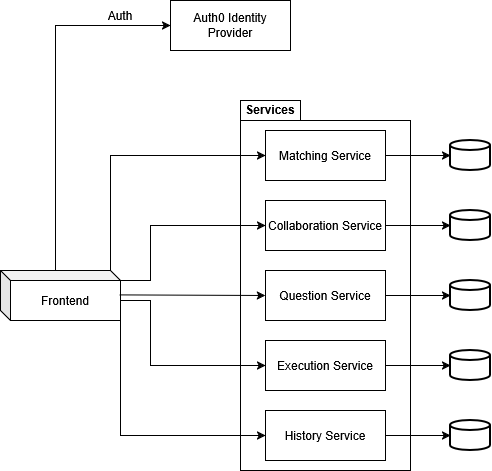

The diagram above was exported from draw.io. Its source (the exported page's mxGraphModel, read from the mxfile embedded in the PNG):
<mxGraphModel dx="786" dy="695" grid="1" gridSize="10" guides="1" tooltips="1" connect="1" arrows="1" fold="1" page="1" pageScale="1" pageWidth="1169" pageHeight="827" math="0" shadow="0">
  <root>
    <mxCell id="0" />
    <mxCell id="1" parent="0" />
    <mxCell id="ur4syAqotSsh-i5x67gi-55" value="" style="strokeWidth=2;html=1;shape=mxgraph.flowchart.database;whiteSpace=wrap;" parent="1" vertex="1">
      <mxGeometry x="670" y="520" width="40" height="30" as="geometry" />
    </mxCell>
    <mxCell id="ur4syAqotSsh-i5x67gi-56" value="" style="strokeWidth=2;html=1;shape=mxgraph.flowchart.database;whiteSpace=wrap;" parent="1" vertex="1">
      <mxGeometry x="670" y="380" width="40" height="30" as="geometry" />
    </mxCell>
    <mxCell id="ur4syAqotSsh-i5x67gi-57" value="" style="strokeWidth=2;html=1;shape=mxgraph.flowchart.database;whiteSpace=wrap;" parent="1" vertex="1">
      <mxGeometry x="670" y="310" width="40" height="30" as="geometry" />
    </mxCell>
    <mxCell id="ur4syAqotSsh-i5x67gi-58" value="" style="strokeWidth=2;html=1;shape=mxgraph.flowchart.database;whiteSpace=wrap;" parent="1" vertex="1">
      <mxGeometry x="670" y="450" width="40" height="30" as="geometry" />
    </mxCell>
    <mxCell id="ur4syAqotSsh-i5x67gi-59" value="" style="strokeWidth=2;html=1;shape=mxgraph.flowchart.database;whiteSpace=wrap;" parent="1" vertex="1">
      <mxGeometry x="670" y="590" width="40" height="30" as="geometry" />
    </mxCell>
    <mxCell id="ur4syAqotSsh-i5x67gi-60" value="Frontend" style="shape=cube;whiteSpace=wrap;html=1;boundedLbl=1;backgroundOutline=1;darkOpacity=0.05;darkOpacity2=0.1;size=10;" parent="1" vertex="1">
      <mxGeometry x="220" y="440" width="120" height="50" as="geometry" />
    </mxCell>
    <mxCell id="ur4syAqotSsh-i5x67gi-61" value="" style="group" parent="1" vertex="1" connectable="0">
      <mxGeometry x="460" y="264" width="170" height="376" as="geometry" />
    </mxCell>
    <mxCell id="ur4syAqotSsh-i5x67gi-62" value="" style="shape=folder;fontStyle=1;spacingTop=10;tabWidth=60;tabHeight=20;tabPosition=left;html=1;whiteSpace=wrap;" parent="ur4syAqotSsh-i5x67gi-61" vertex="1">
      <mxGeometry y="6" width="170" height="370" as="geometry" />
    </mxCell>
    <mxCell id="ur4syAqotSsh-i5x67gi-63" value="Matching Service" style="rounded=0;whiteSpace=wrap;html=1;" parent="ur4syAqotSsh-i5x67gi-61" vertex="1">
      <mxGeometry x="25" y="36" width="120" height="50" as="geometry" />
    </mxCell>
    <mxCell id="ur4syAqotSsh-i5x67gi-64" value="Question Service" style="rounded=0;whiteSpace=wrap;html=1;" parent="ur4syAqotSsh-i5x67gi-61" vertex="1">
      <mxGeometry x="25" y="176" width="120" height="50" as="geometry" />
    </mxCell>
    <mxCell id="ur4syAqotSsh-i5x67gi-65" value="Execution Service" style="rounded=0;whiteSpace=wrap;html=1;" parent="ur4syAqotSsh-i5x67gi-61" vertex="1">
      <mxGeometry x="25" y="246" width="120" height="50" as="geometry" />
    </mxCell>
    <mxCell id="ur4syAqotSsh-i5x67gi-66" value="History Service" style="rounded=0;whiteSpace=wrap;html=1;" parent="ur4syAqotSsh-i5x67gi-61" vertex="1">
      <mxGeometry x="25" y="316" width="120" height="50" as="geometry" />
    </mxCell>
    <mxCell id="ur4syAqotSsh-i5x67gi-67" value="Collaboration Service" style="rounded=0;whiteSpace=wrap;html=1;" parent="ur4syAqotSsh-i5x67gi-61" vertex="1">
      <mxGeometry x="25" y="106" width="120" height="50" as="geometry" />
    </mxCell>
    <mxCell id="ur4syAqotSsh-i5x67gi-68" value="&lt;b&gt;Services&lt;/b&gt;" style="text;html=1;whiteSpace=wrap;strokeColor=none;fillColor=none;align=center;verticalAlign=middle;rounded=0;" parent="ur4syAqotSsh-i5x67gi-61" vertex="1">
      <mxGeometry width="60" height="30" as="geometry" />
    </mxCell>
    <mxCell id="ur4syAqotSsh-i5x67gi-69" value="" style="endArrow=classic;html=1;rounded=0;entryX=0;entryY=0.5;entryDx=0;entryDy=0;exitX=0;exitY=0;exitDx=109.99999999999999;exitDy=0;exitPerimeter=0;" parent="1" source="ur4syAqotSsh-i5x67gi-60" target="ur4syAqotSsh-i5x67gi-63" edge="1">
      <mxGeometry width="50" height="50" relative="1" as="geometry">
        <mxPoint x="310" y="490" as="sourcePoint" />
        <mxPoint x="360" y="440" as="targetPoint" />
        <Array as="points">
          <mxPoint x="330" y="325" />
        </Array>
      </mxGeometry>
    </mxCell>
    <mxCell id="ur4syAqotSsh-i5x67gi-70" value="" style="endArrow=classic;html=1;rounded=0;entryX=0;entryY=0.5;entryDx=0;entryDy=0;exitX=0;exitY=0;exitDx=119.99999999999999;exitDy=10;exitPerimeter=0;" parent="1" source="ur4syAqotSsh-i5x67gi-60" target="ur4syAqotSsh-i5x67gi-67" edge="1">
      <mxGeometry width="50" height="50" relative="1" as="geometry">
        <mxPoint x="310" y="490" as="sourcePoint" />
        <mxPoint x="360" y="440" as="targetPoint" />
        <Array as="points">
          <mxPoint x="370" y="450" />
          <mxPoint x="370" y="395" />
        </Array>
      </mxGeometry>
    </mxCell>
    <mxCell id="ur4syAqotSsh-i5x67gi-71" value="" style="endArrow=classic;html=1;rounded=0;entryX=0;entryY=0.5;entryDx=0;entryDy=0;exitX=0.994;exitY=0.488;exitDx=0;exitDy=0;exitPerimeter=0;" parent="1" source="ur4syAqotSsh-i5x67gi-60" target="ur4syAqotSsh-i5x67gi-64" edge="1">
      <mxGeometry width="50" height="50" relative="1" as="geometry">
        <mxPoint x="310" y="490" as="sourcePoint" />
        <mxPoint x="360" y="440" as="targetPoint" />
      </mxGeometry>
    </mxCell>
    <mxCell id="ur4syAqotSsh-i5x67gi-72" value="" style="endArrow=classic;html=1;rounded=0;entryX=0;entryY=0.5;entryDx=0;entryDy=0;exitX=0;exitY=0;exitDx=119.99999999999999;exitDy=30;exitPerimeter=0;" parent="1" source="ur4syAqotSsh-i5x67gi-60" target="ur4syAqotSsh-i5x67gi-65" edge="1">
      <mxGeometry width="50" height="50" relative="1" as="geometry">
        <mxPoint x="310" y="490" as="sourcePoint" />
        <mxPoint x="360" y="440" as="targetPoint" />
        <Array as="points">
          <mxPoint x="370" y="470" />
          <mxPoint x="370" y="535" />
        </Array>
      </mxGeometry>
    </mxCell>
    <mxCell id="ur4syAqotSsh-i5x67gi-73" value="" style="endArrow=classic;html=1;rounded=0;entryX=0;entryY=0.5;entryDx=0;entryDy=0;exitX=1;exitY=1;exitDx=0;exitDy=0;exitPerimeter=0;" parent="1" source="ur4syAqotSsh-i5x67gi-60" target="ur4syAqotSsh-i5x67gi-66" edge="1">
      <mxGeometry width="50" height="50" relative="1" as="geometry">
        <mxPoint x="310" y="490" as="sourcePoint" />
        <mxPoint x="360" y="440" as="targetPoint" />
        <Array as="points">
          <mxPoint x="340" y="605" />
        </Array>
      </mxGeometry>
    </mxCell>
    <mxCell id="ur4syAqotSsh-i5x67gi-74" value="Auth0 Identity Provider" style="rounded=0;whiteSpace=wrap;html=1;" parent="1" vertex="1">
      <mxGeometry x="390" y="170" width="120" height="50" as="geometry" />
    </mxCell>
    <mxCell id="ur4syAqotSsh-i5x67gi-75" value="" style="endArrow=classic;html=1;rounded=0;entryX=0;entryY=0.5;entryDx=0;entryDy=0;exitX=0;exitY=0;exitDx=54.99999999999999;exitDy=0;exitPerimeter=0;" parent="1" source="ur4syAqotSsh-i5x67gi-60" target="ur4syAqotSsh-i5x67gi-74" edge="1">
      <mxGeometry width="50" height="50" relative="1" as="geometry">
        <mxPoint x="550" y="400" as="sourcePoint" />
        <mxPoint x="600" y="350" as="targetPoint" />
        <Array as="points">
          <mxPoint x="275" y="195" />
        </Array>
      </mxGeometry>
    </mxCell>
    <mxCell id="ur4syAqotSsh-i5x67gi-76" value="Auth" style="text;html=1;whiteSpace=wrap;strokeColor=none;fillColor=none;align=center;verticalAlign=middle;rounded=0;" parent="1" vertex="1">
      <mxGeometry x="310" y="170" width="60" height="30" as="geometry" />
    </mxCell>
    <mxCell id="ur4syAqotSsh-i5x67gi-77" value="" style="endArrow=classic;html=1;rounded=0;entryX=0;entryY=0.5;entryDx=0;entryDy=0;entryPerimeter=0;exitX=1;exitY=0.5;exitDx=0;exitDy=0;" parent="1" source="ur4syAqotSsh-i5x67gi-63" target="ur4syAqotSsh-i5x67gi-57" edge="1">
      <mxGeometry width="50" height="50" relative="1" as="geometry">
        <mxPoint x="420" y="480" as="sourcePoint" />
        <mxPoint x="470" y="430" as="targetPoint" />
      </mxGeometry>
    </mxCell>
    <mxCell id="ur4syAqotSsh-i5x67gi-78" value="" style="endArrow=classic;html=1;rounded=0;entryX=0;entryY=0.5;entryDx=0;entryDy=0;entryPerimeter=0;exitX=1;exitY=0.5;exitDx=0;exitDy=0;" parent="1" source="ur4syAqotSsh-i5x67gi-67" target="ur4syAqotSsh-i5x67gi-56" edge="1">
      <mxGeometry width="50" height="50" relative="1" as="geometry">
        <mxPoint x="605" y="394.78" as="sourcePoint" />
        <mxPoint x="670" y="394.78" as="targetPoint" />
      </mxGeometry>
    </mxCell>
    <mxCell id="ur4syAqotSsh-i5x67gi-79" value="" style="endArrow=classic;html=1;rounded=0;exitX=1;exitY=0.5;exitDx=0;exitDy=0;entryX=0;entryY=0.5;entryDx=0;entryDy=0;entryPerimeter=0;" parent="1" source="ur4syAqotSsh-i5x67gi-64" target="ur4syAqotSsh-i5x67gi-58" edge="1">
      <mxGeometry width="50" height="50" relative="1" as="geometry">
        <mxPoint x="550" y="430" as="sourcePoint" />
        <mxPoint x="600" y="380" as="targetPoint" />
      </mxGeometry>
    </mxCell>
    <mxCell id="ur4syAqotSsh-i5x67gi-80" value="" style="endArrow=classic;html=1;rounded=0;entryX=0;entryY=0.5;entryDx=0;entryDy=0;entryPerimeter=0;exitX=1;exitY=0.5;exitDx=0;exitDy=0;" parent="1" source="ur4syAqotSsh-i5x67gi-65" target="ur4syAqotSsh-i5x67gi-55" edge="1">
      <mxGeometry width="50" height="50" relative="1" as="geometry">
        <mxPoint x="550" y="530" as="sourcePoint" />
        <mxPoint x="600" y="480" as="targetPoint" />
      </mxGeometry>
    </mxCell>
    <mxCell id="ur4syAqotSsh-i5x67gi-81" value="" style="endArrow=classic;html=1;rounded=0;entryX=0;entryY=0.5;entryDx=0;entryDy=0;entryPerimeter=0;exitX=1;exitY=0.5;exitDx=0;exitDy=0;" parent="1" source="ur4syAqotSsh-i5x67gi-66" target="ur4syAqotSsh-i5x67gi-59" edge="1">
      <mxGeometry width="50" height="50" relative="1" as="geometry">
        <mxPoint x="550" y="640" as="sourcePoint" />
        <mxPoint x="600" y="590" as="targetPoint" />
      </mxGeometry>
    </mxCell>
  </root>
</mxGraphModel>